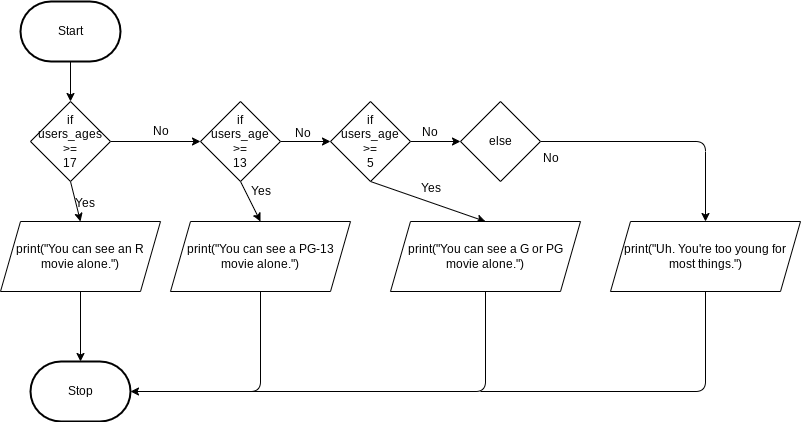

The diagram above was exported from draw.io. Its source (the exported page's mxGraphModel, read from the mxfile embedded in the PNG):
<mxGraphModel dx="426" dy="692" grid="1" gridSize="10" guides="1" tooltips="1" connect="1" arrows="1" fold="1" page="1" pageScale="1" pageWidth="850" pageHeight="1100" math="0" shadow="0">
  <root>
    <mxCell id="0" />
    <mxCell id="1" parent="0" />
    <mxCell id="6" style="edgeStyle=none;html=1;exitX=0.5;exitY=1;exitDx=0;exitDy=0;exitPerimeter=0;entryX=0.5;entryY=0;entryDx=0;entryDy=0;" parent="1" source="2" target="4" edge="1">
      <mxGeometry relative="1" as="geometry" />
    </mxCell>
    <mxCell id="2" value="Start" style="strokeWidth=2;html=1;shape=mxgraph.flowchart.terminator;whiteSpace=wrap;" parent="1" vertex="1">
      <mxGeometry x="60" y="230" width="100" height="60" as="geometry" />
    </mxCell>
    <mxCell id="3" value="Stop" style="strokeWidth=2;html=1;shape=mxgraph.flowchart.terminator;whiteSpace=wrap;" parent="1" vertex="1">
      <mxGeometry x="70" y="590" width="100" height="60" as="geometry" />
    </mxCell>
    <mxCell id="8" style="edgeStyle=none;html=1;exitX=0.5;exitY=1;exitDx=0;exitDy=0;entryX=0.5;entryY=0;entryDx=0;entryDy=0;" parent="1" source="4" target="7" edge="1">
      <mxGeometry relative="1" as="geometry" />
    </mxCell>
    <mxCell id="11" style="edgeStyle=none;html=1;exitX=1;exitY=0.5;exitDx=0;exitDy=0;entryX=0;entryY=0.5;entryDx=0;entryDy=0;" parent="1" source="4" target="10" edge="1">
      <mxGeometry relative="1" as="geometry" />
    </mxCell>
    <mxCell id="4" value="if&lt;br&gt;users_ages&lt;br&gt;&amp;gt;=&lt;br&gt;17" style="rhombus;whiteSpace=wrap;html=1;" parent="1" vertex="1">
      <mxGeometry x="70" y="330" width="80" height="80" as="geometry" />
    </mxCell>
    <mxCell id="9" style="edgeStyle=none;html=1;exitX=0.5;exitY=1;exitDx=0;exitDy=0;entryX=0.5;entryY=0;entryDx=0;entryDy=0;entryPerimeter=0;" parent="1" source="7" target="3" edge="1">
      <mxGeometry relative="1" as="geometry" />
    </mxCell>
    <mxCell id="7" value="print(&quot;You can see an R movie alone.&quot;)" style="shape=parallelogram;perimeter=parallelogramPerimeter;whiteSpace=wrap;html=1;fixedSize=1;" parent="1" vertex="1">
      <mxGeometry x="40" y="450" width="160" height="70" as="geometry" />
    </mxCell>
    <mxCell id="14" style="edgeStyle=none;html=1;exitX=1;exitY=0.5;exitDx=0;exitDy=0;entryX=0;entryY=0.5;entryDx=0;entryDy=0;" parent="1" source="10" target="13" edge="1">
      <mxGeometry relative="1" as="geometry" />
    </mxCell>
    <mxCell id="22" style="edgeStyle=none;html=1;exitX=0.5;exitY=1;exitDx=0;exitDy=0;entryX=0.5;entryY=0;entryDx=0;entryDy=0;" parent="1" source="10" target="19" edge="1">
      <mxGeometry relative="1" as="geometry" />
    </mxCell>
    <mxCell id="10" value="if&lt;br&gt;users_age&lt;br&gt;&amp;gt;=&lt;br&gt;13" style="rhombus;whiteSpace=wrap;html=1;" parent="1" vertex="1">
      <mxGeometry x="240" y="330" width="80" height="80" as="geometry" />
    </mxCell>
    <mxCell id="12" value="No" style="text;html=1;align=center;verticalAlign=middle;resizable=0;points=[];autosize=1;strokeColor=none;fillColor=none;" parent="1" vertex="1">
      <mxGeometry x="180" y="345" width="40" height="30" as="geometry" />
    </mxCell>
    <mxCell id="17" style="edgeStyle=none;html=1;exitX=1;exitY=0.5;exitDx=0;exitDy=0;entryX=0;entryY=0.5;entryDx=0;entryDy=0;" parent="1" source="13" target="16" edge="1">
      <mxGeometry relative="1" as="geometry" />
    </mxCell>
    <mxCell id="25" style="edgeStyle=none;html=1;exitX=0.5;exitY=1;exitDx=0;exitDy=0;entryX=0.5;entryY=0;entryDx=0;entryDy=0;" parent="1" source="13" target="20" edge="1">
      <mxGeometry relative="1" as="geometry" />
    </mxCell>
    <mxCell id="13" value="if&lt;br&gt;users_age&lt;br&gt;&amp;gt;=&lt;br&gt;5" style="rhombus;whiteSpace=wrap;html=1;" parent="1" vertex="1">
      <mxGeometry x="370" y="330" width="80" height="80" as="geometry" />
    </mxCell>
    <mxCell id="15" value="No" style="text;html=1;align=center;verticalAlign=middle;resizable=0;points=[];autosize=1;strokeColor=none;fillColor=none;" parent="1" vertex="1">
      <mxGeometry x="322" y="347" width="40" height="30" as="geometry" />
    </mxCell>
    <mxCell id="28" style="edgeStyle=none;html=1;exitX=1;exitY=0.5;exitDx=0;exitDy=0;entryX=0.5;entryY=0;entryDx=0;entryDy=0;" parent="1" source="16" target="21" edge="1">
      <mxGeometry relative="1" as="geometry">
        <Array as="points">
          <mxPoint x="745" y="370" />
        </Array>
      </mxGeometry>
    </mxCell>
    <mxCell id="16" value="else" style="rhombus;whiteSpace=wrap;html=1;" parent="1" vertex="1">
      <mxGeometry x="500" y="330" width="80" height="80" as="geometry" />
    </mxCell>
    <mxCell id="18" value="No" style="text;html=1;align=center;verticalAlign=middle;resizable=0;points=[];autosize=1;strokeColor=none;fillColor=none;" parent="1" vertex="1">
      <mxGeometry x="449" y="346" width="40" height="30" as="geometry" />
    </mxCell>
    <mxCell id="31" style="edgeStyle=none;html=1;exitX=0.5;exitY=1;exitDx=0;exitDy=0;entryX=1;entryY=0.5;entryDx=0;entryDy=0;entryPerimeter=0;" parent="1" source="19" target="3" edge="1">
      <mxGeometry relative="1" as="geometry">
        <Array as="points">
          <mxPoint x="300" y="620" />
        </Array>
      </mxGeometry>
    </mxCell>
    <mxCell id="19" value="print(&quot;You can see a PG-13 movie alone.&quot;)" style="shape=parallelogram;perimeter=parallelogramPerimeter;whiteSpace=wrap;html=1;fixedSize=1;" parent="1" vertex="1">
      <mxGeometry x="210" y="450" width="180" height="70" as="geometry" />
    </mxCell>
    <mxCell id="20" value="print(&quot;You can see a G or PG movie alone.&quot;)" style="shape=parallelogram;perimeter=parallelogramPerimeter;whiteSpace=wrap;html=1;fixedSize=1;" parent="1" vertex="1">
      <mxGeometry x="430" y="450" width="190" height="70" as="geometry" />
    </mxCell>
    <mxCell id="21" value="print(&quot;Uh. You're too young for most things.&quot;)" style="shape=parallelogram;perimeter=parallelogramPerimeter;whiteSpace=wrap;html=1;fixedSize=1;" parent="1" vertex="1">
      <mxGeometry x="650" y="450" width="190" height="70" as="geometry" />
    </mxCell>
    <mxCell id="23" value="Yes" style="text;html=1;align=center;verticalAlign=middle;resizable=0;points=[];autosize=1;strokeColor=none;fillColor=none;" parent="1" vertex="1">
      <mxGeometry x="104" y="417" width="40" height="30" as="geometry" />
    </mxCell>
    <mxCell id="24" value="Yes" style="text;html=1;align=center;verticalAlign=middle;resizable=0;points=[];autosize=1;strokeColor=none;fillColor=none;" parent="1" vertex="1">
      <mxGeometry x="280" y="405" width="40" height="30" as="geometry" />
    </mxCell>
    <mxCell id="27" value="Yes" style="text;html=1;align=center;verticalAlign=middle;resizable=0;points=[];autosize=1;strokeColor=none;fillColor=none;" parent="1" vertex="1">
      <mxGeometry x="450" y="402" width="40" height="30" as="geometry" />
    </mxCell>
    <mxCell id="29" value="No&lt;br&gt;" style="text;html=1;align=center;verticalAlign=middle;resizable=0;points=[];autosize=1;strokeColor=none;fillColor=none;" parent="1" vertex="1">
      <mxGeometry x="570" y="372" width="40" height="30" as="geometry" />
    </mxCell>
    <mxCell id="35" value="" style="endArrow=none;html=1;entryX=0.5;entryY=1;entryDx=0;entryDy=0;" parent="1" target="20" edge="1">
      <mxGeometry width="50" height="50" relative="1" as="geometry">
        <mxPoint x="290" y="620" as="sourcePoint" />
        <mxPoint x="460" y="590" as="targetPoint" />
        <Array as="points">
          <mxPoint x="525" y="620" />
        </Array>
      </mxGeometry>
    </mxCell>
    <mxCell id="36" value="" style="endArrow=none;html=1;entryX=0.5;entryY=1;entryDx=0;entryDy=0;" parent="1" target="21" edge="1">
      <mxGeometry width="50" height="50" relative="1" as="geometry">
        <mxPoint x="520" y="620" as="sourcePoint" />
        <mxPoint x="690" y="640" as="targetPoint" />
        <Array as="points">
          <mxPoint x="745" y="620" />
        </Array>
      </mxGeometry>
    </mxCell>
  </root>
</mxGraphModel>